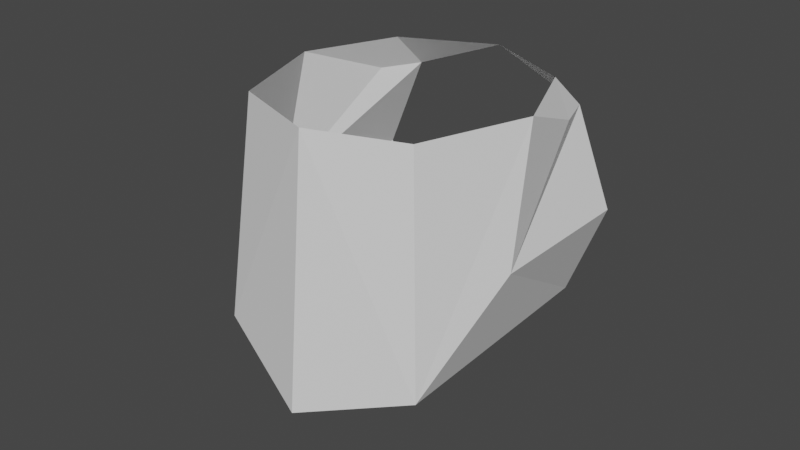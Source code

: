 # Source: Link_5.blend  (saved by Blender 2.82.7; exported with 4.5.12 LTS)
import bpy
from mathutils import Matrix  # noqa: F401  (used for matrix-valued properties, if any)

bpy.ops.wm.read_factory_settings(use_empty=True)
scene = bpy.context.scene
scene.name = 'Scene'

# ---- collections
col_collection = bpy.data.collections.new('Collection'); scene.collection.children.link(col_collection)

# ---- world
world_world = bpy.data.worlds.new('World'); scene.world = world_world
world_world.use_nodes = True; world_world.node_tree.nodes.clear()
_N = world_world.node_tree.nodes; _L = world_world.node_tree.links
n0 = _N.new('ShaderNodeOutputWorld'); n0.name = 'World Output'; n0.location = (300, 300)
n1 = _N.new('ShaderNodeBackground'); n1.name = 'Background'; n1.location = (10, 300)
n1.inputs[0].default_value = (0.05088, 0.05088, 0.05088, 1.0)
_L.new(n1.outputs[0], n0.inputs[0])
n0.is_active_output = True
world_world.color = (0.05088, 0.05088, 0.05088)
world_world.use_sun_shadow = False
world_world.sun_shadow_jitter_overblur = 0.0

# ---- meshes
me_link_5 = bpy.data.meshes.new('Link 5')
me_link_5.from_pydata([(0.0, 1.066, 0.0), (-0.7185, 0.7212, 0.0), (0.7399, 1.049, -0.2961), (-1.016, 0.002707, 0.0), (-0.7185, -0.8435, 0.0), (-0.8704, -0.9949, -1.766), (1.046, 1.049, -1.055), (3.312e-07, -1.095, 0.0), (0.7185, -0.8435, 0.0), (-1.068, -0.2436, -1.033), (0.7399, 1.049, -1.841), (1.016, 0.002708, 0.0), (0.7185, 0.7212, 0.0), (-0.8671, 0.702, -0.278), (-4.088e-06, 1.049, -2.141), (-4.101e-06, -1.286, -2.079), (-0.7399, 1.049, -0.2961), (0.8704, -0.9949, -1.766), (-1.046, 1.049, -1.055), (1.068, -0.2436, -1.033), (-0.7399, 1.049, -1.841), (0.8671, 0.702, -0.278)], [], [(11, 8, 17, 19), (11, 19, 21, 12), (9, 5, 4, 3), (10, 6, 19, 17), (5, 15, 7, 4), (14, 10, 17, 15), (20, 14, 15, 5), (18, 20, 5, 9), (3, 1, 13, 9), (7, 15, 17, 8), (16, 13, 1), (2, 12, 21), (2, 21, 19, 6), (0, 12, 2), (16, 18, 9, 13), (1, 0, 16)])
_uv = me_link_5.uv_layers.new(name='UVMap')
_uv.uv.foreach_set('vector', [0.0, 0.0, 0.0, 0.0, 0.0, 0.0, 0.0, 0.0, 0.0, 0.0, 0.0, 0.0, 0.0, 0.0, 0.0, 0.0, 0.0, 0.0, 0.0, 0.0, 0.0, 0.0, 0.0, 0.0, 0.0, 0.0, 0.0, 0.0, 0.0, 0.0, 0.0, 0.0, 0.0, 0.0, 0.0, 0.0, 0.0, 0.0, 0.0, 0.0, 0.0, 0.0, 0.0, 0.0, 0.0, 0.0, 0.0, 0.0, 0.0, 0.0, 0.0, 0.0, 0.0, 0.0, 0.0, 0.0, 0.0, 0.0, 0.0, 0.0, 0.0, 0.0, 0.0, 0.0, 0.0, 0.0, 0.0, 0.0, 0.0, 0.0, 0.0, 0.0, 0.0, 0.0, 0.0, 0.0, 0.0, 0.0, 0.0, 0.0, 0.0, 0.0, 0.0, 0.0, 0.0, 0.0, 0.0, 0.0, 0.0, 0.0, 0.0, 0.0, 0.0, 0.0, 0.0, 0.0, 0.0, 0.0, 0.0, 0.0, 0.0, 0.0, 0.0, 0.0, 0.0, 0.0, 0.0, 0.0, 0.0, 0.0, 0.0, 0.0, 0.0, 0.0, 0.0, 0.0, 0.0, 0.0, 0.0, 0.0])
me_link_5.use_remesh_fix_poles = True
me_link_5.use_remesh_preserve_attributes = False
me_link_5.use_mirror_vertex_groups = False
me_link_5.update()

# ---- objects
ob_link_5 = bpy.data.objects.new('Link 5', me_link_5)

# ---- transforms, parenting, visibility, modifiers, constraints
ob_link_5.location = (0.0, 0.0, 0.04168)
ob_link_5.scale = (0.04016, 0.04016, 0.04016)
ob_link_5.lineart.crease_threshold = 0.0

# ---- collection membership
col_collection.objects.link(ob_link_5)

# ---- scene / render settings (as saved in the file)
scene.frame_start = 1; scene.frame_end = 250; scene.frame_set(1)
scene.render.engine = 'BLENDER_EEVEE_NEXT'
scene.cycles.use_denoising = False
scene.cycles.samples = 128
scene.cycles.sampling_pattern = 'TABULATED_SOBOL'
scene.cycles.use_adaptive_sampling = False
scene.cycles.use_light_tree = False
scene.view_settings.view_transform = 'Filmic'
bpy.context.view_layer.update()

# ---- added for rendering (the .blend has no active camera and no usable light): camera, sun
cam_auto = bpy.data.cameras.new('AutoCamera')
cam_auto.lens = 50.0
cam_auto.sensor_width = 36.0
cam_auto.clip_end = 1000.0
ob_auto_camera = bpy.data.objects.new('AutoCamera', cam_auto)
scene.collection.objects.link(ob_auto_camera)
ob_auto_camera.location = (0.185045, -0.226476, 0.146733)
ob_auto_camera.rotation_euler = (1.09748, -7.21219e-08, 0.694738)
scene.camera = ob_auto_camera
light_auto_sun = bpy.data.lights.new('AutoSun', 'SUN')
light_auto_sun.energy = 3.0
light_auto_sun.angle = 0.0523599
ob_auto_sun = bpy.data.objects.new('AutoSun', light_auto_sun)
scene.collection.objects.link(ob_auto_sun)
ob_auto_sun.rotation_euler = (0.872665, 0.174533, 0.523599)
bpy.context.view_layer.update()
